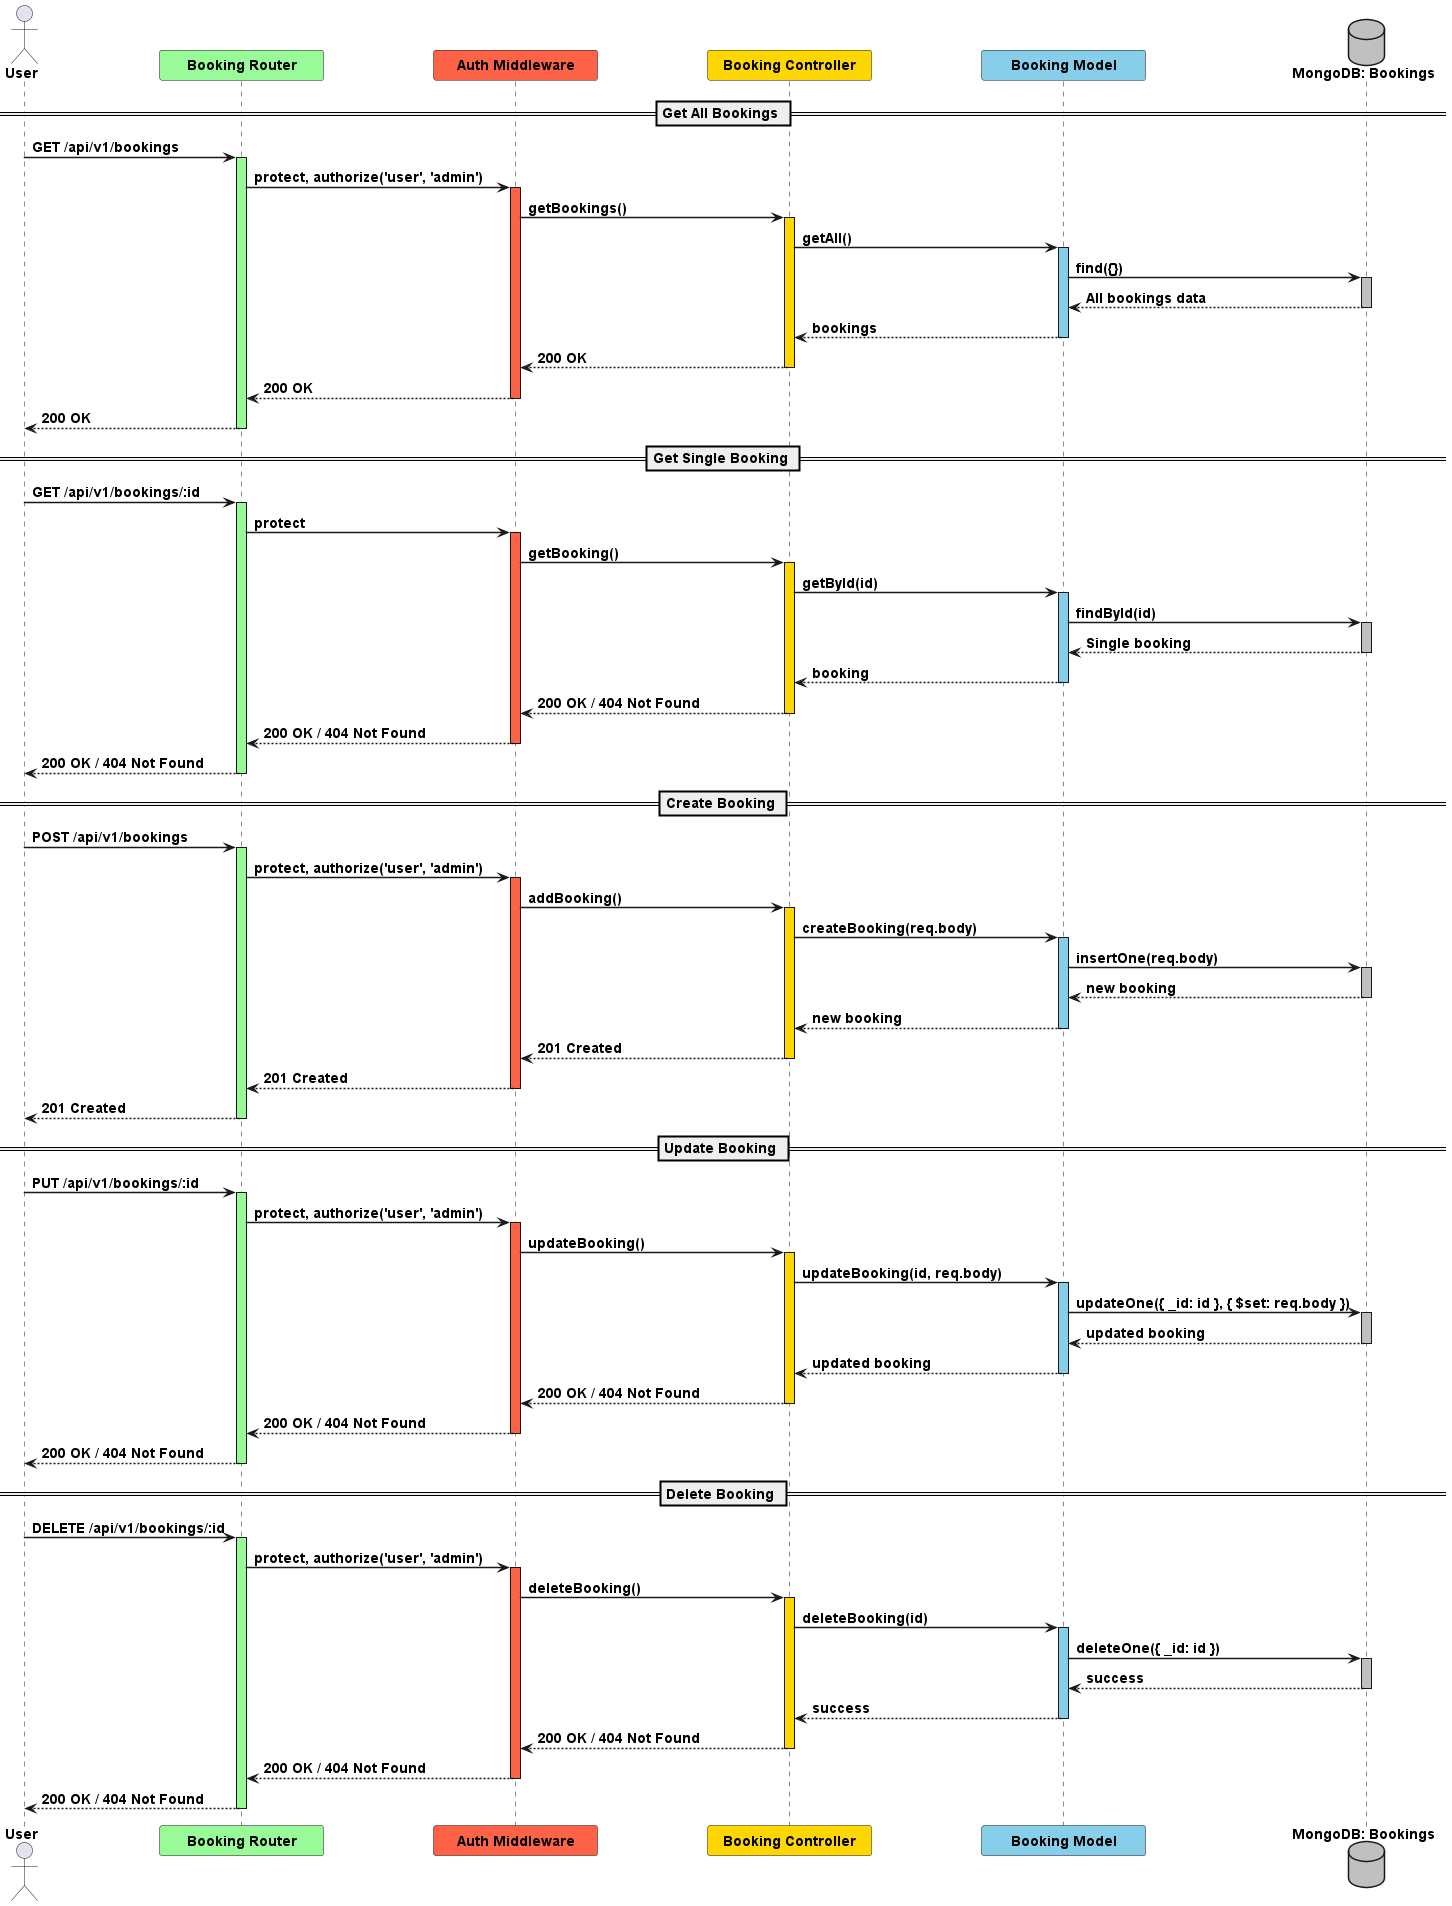

The diagram above was rendered by PlantUML. Its source (embedded in the PNG):
@startuml BookingAPI

skinparam {
    defaultFontName Arial
    defaultFontSize 14
    shadowing false
    componentStyle uml2
    MinClassWidth 150
    ParticipantPadding 50
    ArrowThickness 1.5
}

actor "**User**" as User
participant "**Booking Router**" as BR     #98FB98
participant "**Auth Middleware**" as AM   #FF6347
participant "**Booking Controller**" as BC #FFD700
participant "**Booking Model**" as BM       #87CEEB
database "**MongoDB: Bookings**" as DB #C0C0C0

== Get All Bookings ==
User -> BR : **GET /api/v1/bookings**
activate BR #98FB98
BR -> AM : **protect, authorize('user', 'admin')**
activate AM #FF6347
AM -> BC : **getBookings()**
activate BC #FFD700
BC -> BM : **getAll()**
activate BM #87CEEB
BM -> DB : **find({})**
activate DB #C0C0C0
DB --> BM : **All bookings data**
deactivate DB
BM --> BC : **bookings**
deactivate BM
BC --> AM : **200 OK**
deactivate BC
AM --> BR : **200 OK**
deactivate AM
BR --> User : **200 OK**
deactivate BR

== Get Single Booking ==
User -> BR : **GET /api/v1/bookings/:id**
activate BR #98FB98
BR -> AM : **protect**
activate AM #FF6347
AM -> BC : **getBooking()**
activate BC #FFD700
BC -> BM : **getById(id)**
activate BM #87CEEB
BM -> DB : **findById(id)**
activate DB #C0C0C0
DB --> BM : **Single booking**
deactivate DB
BM --> BC : **booking**
deactivate BM
BC --> AM : **200 OK / 404 Not Found**
deactivate BC
AM --> BR : **200 OK / 404 Not Found**
deactivate AM
BR --> User : **200 OK / 404 Not Found**
deactivate BR

== Create Booking ==
User -> BR : **POST /api/v1/bookings**
activate BR #98FB98
BR -> AM : **protect, authorize('user', 'admin')**
activate AM #FF6347
AM -> BC : **addBooking()**
activate BC #FFD700
BC -> BM : **createBooking(req.body)**
activate BM #87CEEB
BM -> DB : **insertOne(req.body)**
activate DB #C0C0C0
DB --> BM : **new booking**
deactivate DB
BM --> BC : **new booking**
deactivate BM
BC --> AM : **201 Created**
deactivate BC
AM --> BR : **201 Created**
deactivate AM
BR --> User : **201 Created**
deactivate BR

== Update Booking ==
User -> BR : **PUT /api/v1/bookings/:id**
activate BR #98FB98
BR -> AM : **protect, authorize('user', 'admin')**
activate AM #FF6347
AM -> BC : **updateBooking()**
activate BC #FFD700
BC -> BM : **updateBooking(id, req.body)**
activate BM #87CEEB
BM -> DB : **updateOne({ _id: id }, { $set: req.body })**
activate DB #C0C0C0
DB --> BM : **updated booking**
deactivate DB
BM --> BC : **updated booking**
deactivate BM
BC --> AM : **200 OK / 404 Not Found**
deactivate BC
AM --> BR : **200 OK / 404 Not Found**
deactivate AM
BR --> User : **200 OK / 404 Not Found**
deactivate BR

== Delete Booking ==
User -> BR : **DELETE /api/v1/bookings/:id**
activate BR #98FB98
BR -> AM : **protect, authorize('user', 'admin')**
activate AM #FF6347
AM -> BC : **deleteBooking()**
activate BC #FFD700
BC -> BM : **deleteBooking(id)**
activate BM #87CEEB
BM -> DB : **deleteOne({ _id: id })**
activate DB #C0C0C0
DB --> BM : **success**
deactivate DB
BM --> BC : **success**
deactivate BM
BC --> AM : **200 OK / 404 Not Found**
deactivate BC
AM --> BR : **200 OK / 404 Not Found**
deactivate AM
BR --> User : **200 OK / 404 Not Found**
deactivate BR

@enduml